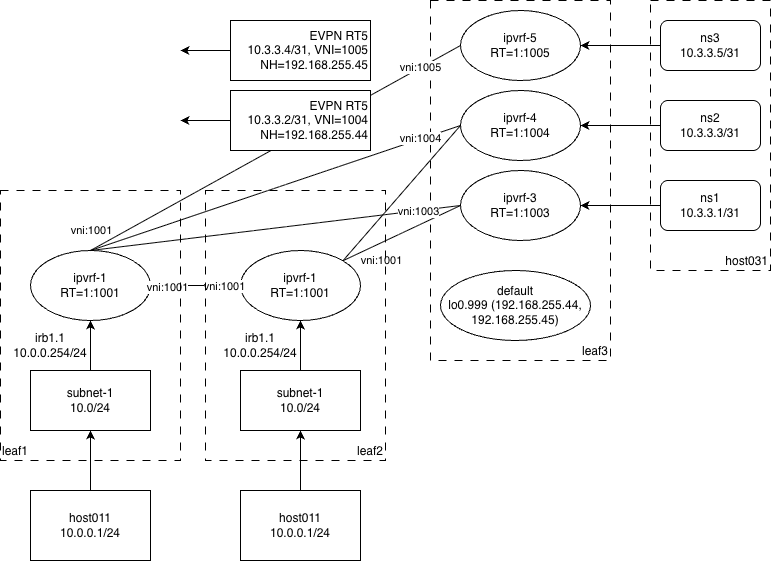

The diagram above was exported from draw.io. Its source (the exported page's mxGraphModel, read from the mxfile embedded in the PNG):
<mxGraphModel dx="918" dy="676" grid="1" gridSize="10" guides="1" tooltips="1" connect="1" arrows="1" fold="1" page="1" pageScale="1" pageWidth="850" pageHeight="1100" math="0" shadow="0">
  <root>
    <mxCell id="0" />
    <mxCell id="1" parent="0" />
    <mxCell id="FrP481JAy1ShxebKaIWV-33" value="host031" style="rounded=0;whiteSpace=wrap;html=1;dashed=1;dashPattern=8 8;verticalAlign=bottom;align=right;fillColor=none;" vertex="1" parent="1">
      <mxGeometry x="690" y="10" width="120" height="270" as="geometry" />
    </mxCell>
    <mxCell id="FrP481JAy1ShxebKaIWV-32" value="leaf3" style="rounded=0;whiteSpace=wrap;html=1;fillColor=none;verticalAlign=bottom;align=right;dashed=1;dashPattern=8 8;" vertex="1" parent="1">
      <mxGeometry x="470" y="10" width="180" height="360" as="geometry" />
    </mxCell>
    <mxCell id="FrP481JAy1ShxebKaIWV-1" value="ipvrf-1&lt;div&gt;RT=1:1001&lt;/div&gt;" style="ellipse;whiteSpace=wrap;html=1;" vertex="1" parent="1">
      <mxGeometry x="70" y="260" width="120" height="70" as="geometry" />
    </mxCell>
    <mxCell id="FrP481JAy1ShxebKaIWV-3" style="edgeStyle=orthogonalEdgeStyle;rounded=0;orthogonalLoop=1;jettySize=auto;html=1;exitX=0.5;exitY=0;exitDx=0;exitDy=0;entryX=0.5;entryY=1;entryDx=0;entryDy=0;" edge="1" parent="1" source="FrP481JAy1ShxebKaIWV-2" target="FrP481JAy1ShxebKaIWV-1">
      <mxGeometry relative="1" as="geometry" />
    </mxCell>
    <mxCell id="FrP481JAy1ShxebKaIWV-2" value="subnet-1&lt;div&gt;10.0/24&lt;/div&gt;" style="rounded=0;whiteSpace=wrap;html=1;" vertex="1" parent="1">
      <mxGeometry x="70" y="380" width="120" height="60" as="geometry" />
    </mxCell>
    <mxCell id="FrP481JAy1ShxebKaIWV-5" style="edgeStyle=orthogonalEdgeStyle;rounded=0;orthogonalLoop=1;jettySize=auto;html=1;entryX=0.5;entryY=1;entryDx=0;entryDy=0;" edge="1" parent="1" source="FrP481JAy1ShxebKaIWV-4" target="FrP481JAy1ShxebKaIWV-2">
      <mxGeometry relative="1" as="geometry" />
    </mxCell>
    <mxCell id="FrP481JAy1ShxebKaIWV-4" value="host011&lt;div&gt;10.0.0.1/24&lt;/div&gt;" style="rounded=0;whiteSpace=wrap;html=1;" vertex="1" parent="1">
      <mxGeometry x="70" y="500" width="120" height="70" as="geometry" />
    </mxCell>
    <mxCell id="FrP481JAy1ShxebKaIWV-6" value="irb1.1&lt;div&gt;10.0.0.254/24&lt;/div&gt;" style="text;html=1;whiteSpace=wrap;strokeColor=none;fillColor=none;align=center;verticalAlign=middle;rounded=0;" vertex="1" parent="1">
      <mxGeometry x="60" y="340" width="60" height="30" as="geometry" />
    </mxCell>
    <mxCell id="FrP481JAy1ShxebKaIWV-7" value="ipvrf-1&lt;div&gt;RT=1:1001&lt;/div&gt;" style="ellipse;whiteSpace=wrap;html=1;" vertex="1" parent="1">
      <mxGeometry x="280" y="260" width="120" height="70" as="geometry" />
    </mxCell>
    <mxCell id="FrP481JAy1ShxebKaIWV-8" style="edgeStyle=orthogonalEdgeStyle;rounded=0;orthogonalLoop=1;jettySize=auto;html=1;exitX=0.5;exitY=0;exitDx=0;exitDy=0;entryX=0.5;entryY=1;entryDx=0;entryDy=0;" edge="1" parent="1" source="FrP481JAy1ShxebKaIWV-9" target="FrP481JAy1ShxebKaIWV-7">
      <mxGeometry relative="1" as="geometry" />
    </mxCell>
    <mxCell id="FrP481JAy1ShxebKaIWV-9" value="subnet-1&lt;div&gt;10.0/24&lt;/div&gt;" style="rounded=0;whiteSpace=wrap;html=1;" vertex="1" parent="1">
      <mxGeometry x="280" y="380" width="120" height="60" as="geometry" />
    </mxCell>
    <mxCell id="FrP481JAy1ShxebKaIWV-10" style="edgeStyle=orthogonalEdgeStyle;rounded=0;orthogonalLoop=1;jettySize=auto;html=1;entryX=0.5;entryY=1;entryDx=0;entryDy=0;" edge="1" parent="1" source="FrP481JAy1ShxebKaIWV-11" target="FrP481JAy1ShxebKaIWV-9">
      <mxGeometry relative="1" as="geometry" />
    </mxCell>
    <mxCell id="FrP481JAy1ShxebKaIWV-11" value="host011&lt;div&gt;10.0.0.1/24&lt;/div&gt;" style="rounded=0;whiteSpace=wrap;html=1;" vertex="1" parent="1">
      <mxGeometry x="280" y="500" width="120" height="70" as="geometry" />
    </mxCell>
    <mxCell id="FrP481JAy1ShxebKaIWV-12" value="irb1.1&lt;div&gt;10.0.0.254/24&lt;/div&gt;" style="text;html=1;whiteSpace=wrap;strokeColor=none;fillColor=none;align=center;verticalAlign=middle;rounded=0;" vertex="1" parent="1">
      <mxGeometry x="270" y="340" width="60" height="30" as="geometry" />
    </mxCell>
    <mxCell id="FrP481JAy1ShxebKaIWV-13" value="ipvrf-3&lt;div&gt;RT=1:1003&lt;/div&gt;" style="ellipse;whiteSpace=wrap;html=1;" vertex="1" parent="1">
      <mxGeometry x="500" y="180" width="120" height="70" as="geometry" />
    </mxCell>
    <mxCell id="FrP481JAy1ShxebKaIWV-14" value="ipvrf-4&lt;div&gt;RT=1:1004&lt;/div&gt;" style="ellipse;whiteSpace=wrap;html=1;" vertex="1" parent="1">
      <mxGeometry x="500" y="100" width="120" height="70" as="geometry" />
    </mxCell>
    <mxCell id="FrP481JAy1ShxebKaIWV-15" value="ipvrf-5&lt;div&gt;RT=1:1005&lt;/div&gt;" style="ellipse;whiteSpace=wrap;html=1;" vertex="1" parent="1">
      <mxGeometry x="500" y="20" width="120" height="70" as="geometry" />
    </mxCell>
    <mxCell id="FrP481JAy1ShxebKaIWV-16" value="" style="endArrow=none;html=1;rounded=0;entryX=0;entryY=0.5;entryDx=0;entryDy=0;exitX=1;exitY=0.5;exitDx=0;exitDy=0;" edge="1" parent="1" source="FrP481JAy1ShxebKaIWV-1" target="FrP481JAy1ShxebKaIWV-7">
      <mxGeometry width="50" height="50" relative="1" as="geometry">
        <mxPoint x="400" y="380" as="sourcePoint" />
        <mxPoint x="450" y="330" as="targetPoint" />
      </mxGeometry>
    </mxCell>
    <mxCell id="FrP481JAy1ShxebKaIWV-17" value="vni:1001" style="edgeLabel;html=1;align=center;verticalAlign=middle;resizable=0;points=[];" vertex="1" connectable="0" parent="FrP481JAy1ShxebKaIWV-16">
      <mxGeometry x="-0.6444" y="-1" relative="1" as="geometry">
        <mxPoint as="offset" />
      </mxGeometry>
    </mxCell>
    <mxCell id="FrP481JAy1ShxebKaIWV-18" value="vni:1001" style="edgeLabel;html=1;align=center;verticalAlign=middle;resizable=0;points=[];" vertex="1" connectable="0" parent="FrP481JAy1ShxebKaIWV-16">
      <mxGeometry x="0.6222" relative="1" as="geometry">
        <mxPoint as="offset" />
      </mxGeometry>
    </mxCell>
    <mxCell id="FrP481JAy1ShxebKaIWV-19" value="" style="endArrow=none;html=1;rounded=0;entryX=0;entryY=0.5;entryDx=0;entryDy=0;exitX=1;exitY=0;exitDx=0;exitDy=0;" edge="1" parent="1" source="FrP481JAy1ShxebKaIWV-7" target="FrP481JAy1ShxebKaIWV-13">
      <mxGeometry width="50" height="50" relative="1" as="geometry">
        <mxPoint x="400" y="380" as="sourcePoint" />
        <mxPoint x="450" y="330" as="targetPoint" />
      </mxGeometry>
    </mxCell>
    <mxCell id="FrP481JAy1ShxebKaIWV-29" value="vni:1001" style="edgeLabel;html=1;align=center;verticalAlign=middle;resizable=0;points=[];" vertex="1" connectable="0" parent="FrP481JAy1ShxebKaIWV-19">
      <mxGeometry x="-0.7568" y="2" relative="1" as="geometry">
        <mxPoint x="24" y="8" as="offset" />
      </mxGeometry>
    </mxCell>
    <mxCell id="FrP481JAy1ShxebKaIWV-20" value="" style="endArrow=none;html=1;rounded=0;entryX=0;entryY=0.5;entryDx=0;entryDy=0;exitX=0.5;exitY=0;exitDx=0;exitDy=0;" edge="1" parent="1" source="FrP481JAy1ShxebKaIWV-1" target="FrP481JAy1ShxebKaIWV-13">
      <mxGeometry width="50" height="50" relative="1" as="geometry">
        <mxPoint x="450" y="315" as="sourcePoint" />
        <mxPoint x="568" y="260" as="targetPoint" />
      </mxGeometry>
    </mxCell>
    <mxCell id="FrP481JAy1ShxebKaIWV-21" value="vni:1003" style="edgeLabel;html=1;align=center;verticalAlign=middle;resizable=0;points=[];" vertex="1" connectable="0" parent="FrP481JAy1ShxebKaIWV-20">
      <mxGeometry x="0.773" relative="1" as="geometry">
        <mxPoint as="offset" />
      </mxGeometry>
    </mxCell>
    <mxCell id="FrP481JAy1ShxebKaIWV-22" value="" style="endArrow=none;html=1;rounded=0;exitX=1;exitY=0;exitDx=0;exitDy=0;entryX=0;entryY=0.5;entryDx=0;entryDy=0;" edge="1" parent="1" source="FrP481JAy1ShxebKaIWV-7" target="FrP481JAy1ShxebKaIWV-14">
      <mxGeometry width="50" height="50" relative="1" as="geometry">
        <mxPoint x="420" y="305" as="sourcePoint" />
        <mxPoint x="490" y="140" as="targetPoint" />
      </mxGeometry>
    </mxCell>
    <mxCell id="FrP481JAy1ShxebKaIWV-23" value="" style="endArrow=none;html=1;rounded=0;exitX=0.5;exitY=0;exitDx=0;exitDy=0;entryX=0;entryY=0.5;entryDx=0;entryDy=0;" edge="1" parent="1" source="FrP481JAy1ShxebKaIWV-1" target="FrP481JAy1ShxebKaIWV-14">
      <mxGeometry width="50" height="50" relative="1" as="geometry">
        <mxPoint x="470" y="295" as="sourcePoint" />
        <mxPoint x="588" y="160" as="targetPoint" />
      </mxGeometry>
    </mxCell>
    <mxCell id="FrP481JAy1ShxebKaIWV-24" value="vni:1001" style="edgeLabel;html=1;align=center;verticalAlign=middle;resizable=0;points=[];" vertex="1" connectable="0" parent="FrP481JAy1ShxebKaIWV-23">
      <mxGeometry x="-0.8057" relative="1" as="geometry">
        <mxPoint x="-36" y="-8" as="offset" />
      </mxGeometry>
    </mxCell>
    <mxCell id="FrP481JAy1ShxebKaIWV-25" value="vni:1004" style="edgeLabel;html=1;align=center;verticalAlign=middle;resizable=0;points=[];" vertex="1" connectable="0" parent="FrP481JAy1ShxebKaIWV-23">
      <mxGeometry x="0.7846" relative="1" as="geometry">
        <mxPoint y="-1" as="offset" />
      </mxGeometry>
    </mxCell>
    <mxCell id="FrP481JAy1ShxebKaIWV-26" value="" style="endArrow=none;html=1;rounded=0;exitX=0.5;exitY=0;exitDx=0;exitDy=0;entryX=0;entryY=0.5;entryDx=0;entryDy=0;" edge="1" parent="1" source="FrP481JAy1ShxebKaIWV-1" target="FrP481JAy1ShxebKaIWV-15">
      <mxGeometry width="50" height="50" relative="1" as="geometry">
        <mxPoint x="260" y="335" as="sourcePoint" />
        <mxPoint x="630" y="210" as="targetPoint" />
      </mxGeometry>
    </mxCell>
    <mxCell id="FrP481JAy1ShxebKaIWV-28" value="vni:1005" style="edgeLabel;html=1;align=center;verticalAlign=middle;resizable=0;points=[];" vertex="1" connectable="0" parent="FrP481JAy1ShxebKaIWV-26">
      <mxGeometry x="0.7846" relative="1" as="geometry">
        <mxPoint y="-1" as="offset" />
      </mxGeometry>
    </mxCell>
    <mxCell id="FrP481JAy1ShxebKaIWV-30" value="leaf1" style="rounded=0;whiteSpace=wrap;html=1;fillColor=none;verticalAlign=bottom;align=left;dashed=1;dashPattern=8 8;" vertex="1" parent="1">
      <mxGeometry x="40" y="200" width="180" height="270" as="geometry" />
    </mxCell>
    <mxCell id="FrP481JAy1ShxebKaIWV-31" value="leaf2" style="rounded=0;whiteSpace=wrap;html=1;fillColor=none;verticalAlign=bottom;align=right;dashed=1;dashPattern=8 8;" vertex="1" parent="1">
      <mxGeometry x="245" y="200" width="180" height="270" as="geometry" />
    </mxCell>
    <mxCell id="FrP481JAy1ShxebKaIWV-37" style="edgeStyle=orthogonalEdgeStyle;rounded=0;orthogonalLoop=1;jettySize=auto;html=1;exitX=0;exitY=0.5;exitDx=0;exitDy=0;" edge="1" parent="1" source="FrP481JAy1ShxebKaIWV-36" target="FrP481JAy1ShxebKaIWV-14">
      <mxGeometry relative="1" as="geometry" />
    </mxCell>
    <mxCell id="FrP481JAy1ShxebKaIWV-35" style="edgeStyle=orthogonalEdgeStyle;rounded=0;orthogonalLoop=1;jettySize=auto;html=1;entryX=1;entryY=0.5;entryDx=0;entryDy=0;" edge="1" parent="1" source="FrP481JAy1ShxebKaIWV-34" target="FrP481JAy1ShxebKaIWV-13">
      <mxGeometry relative="1" as="geometry" />
    </mxCell>
    <mxCell id="FrP481JAy1ShxebKaIWV-34" value="ns1&lt;div&gt;10.3.3.1/31&lt;/div&gt;" style="rounded=1;whiteSpace=wrap;html=1;" vertex="1" parent="1">
      <mxGeometry x="700" y="190" width="100" height="50" as="geometry" />
    </mxCell>
    <mxCell id="FrP481JAy1ShxebKaIWV-36" value="ns2&lt;div&gt;10.3.3.3/31&lt;/div&gt;" style="rounded=1;whiteSpace=wrap;html=1;" vertex="1" parent="1">
      <mxGeometry x="700" y="110" width="100" height="50" as="geometry" />
    </mxCell>
    <mxCell id="FrP481JAy1ShxebKaIWV-40" style="edgeStyle=orthogonalEdgeStyle;rounded=0;orthogonalLoop=1;jettySize=auto;html=1;exitX=0;exitY=0.5;exitDx=0;exitDy=0;entryX=1;entryY=0.5;entryDx=0;entryDy=0;" edge="1" parent="1" source="FrP481JAy1ShxebKaIWV-39" target="FrP481JAy1ShxebKaIWV-15">
      <mxGeometry relative="1" as="geometry" />
    </mxCell>
    <mxCell id="FrP481JAy1ShxebKaIWV-39" value="ns3&lt;div&gt;10.3.3.5/31&lt;/div&gt;" style="rounded=1;whiteSpace=wrap;html=1;" vertex="1" parent="1">
      <mxGeometry x="700" y="30" width="100" height="50" as="geometry" />
    </mxCell>
    <mxCell id="FrP481JAy1ShxebKaIWV-42" style="rounded=0;orthogonalLoop=1;jettySize=auto;html=1;exitX=0;exitY=0.5;exitDx=0;exitDy=0;" edge="1" parent="1" source="FrP481JAy1ShxebKaIWV-41">
      <mxGeometry relative="1" as="geometry">
        <mxPoint x="220" y="130" as="targetPoint" />
      </mxGeometry>
    </mxCell>
    <mxCell id="FrP481JAy1ShxebKaIWV-41" value="EVPN RT5&lt;div&gt;10.3.3.2/31, VNI=1004&lt;/div&gt;&lt;div&gt;NH=192.168.255.44&lt;/div&gt;" style="text;html=1;whiteSpace=wrap;align=right;verticalAlign=middle;rounded=0;fillColor=default;strokeColor=default;" vertex="1" parent="1">
      <mxGeometry x="270" y="100" width="140" height="60" as="geometry" />
    </mxCell>
    <mxCell id="FrP481JAy1ShxebKaIWV-43" value="default&lt;div&gt;lo0.999 (192.168.255.44, 192.168.255.45)&lt;/div&gt;" style="ellipse;whiteSpace=wrap;html=1;" vertex="1" parent="1">
      <mxGeometry x="480" y="280" width="150" height="70" as="geometry" />
    </mxCell>
    <mxCell id="FrP481JAy1ShxebKaIWV-44" style="rounded=0;orthogonalLoop=1;jettySize=auto;html=1;exitX=0;exitY=0.5;exitDx=0;exitDy=0;" edge="1" parent="1" source="FrP481JAy1ShxebKaIWV-45">
      <mxGeometry relative="1" as="geometry">
        <mxPoint x="220" y="60" as="targetPoint" />
      </mxGeometry>
    </mxCell>
    <mxCell id="FrP481JAy1ShxebKaIWV-45" value="EVPN RT5&lt;div&gt;10.3.3.4/31, VNI=1005&lt;/div&gt;&lt;div&gt;NH=192.168.255.45&lt;/div&gt;" style="text;html=1;whiteSpace=wrap;align=right;verticalAlign=middle;rounded=0;fillColor=default;strokeColor=default;" vertex="1" parent="1">
      <mxGeometry x="270" y="30" width="140" height="60" as="geometry" />
    </mxCell>
  </root>
</mxGraphModel>